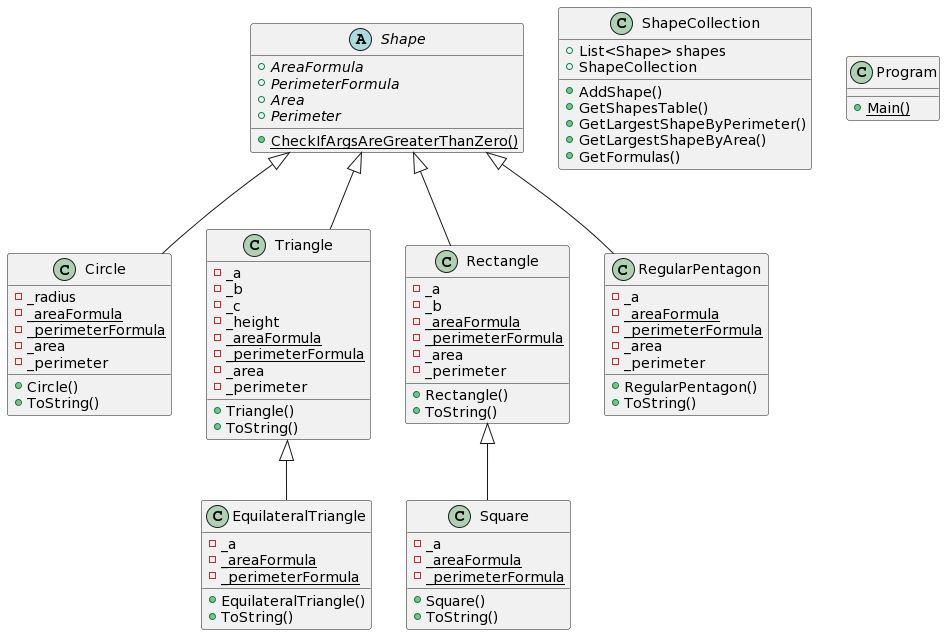

The diagram above was rendered by PlantUML. Its source (embedded in the PNG):
@startuml
Shape <|-- Circle
Shape <|-- Triangle
Shape <|-- Rectangle
Shape <|-- RegularPentagon
Rectangle <|-- Square
Triangle <|-- EquilateralTriangle


class ShapeCollection {
+ List<Shape> shapes
+ ShapeCollection


+ AddShape()
+ GetShapesTable()
+ GetLargestShapeByPerimeter()
+ GetLargestShapeByArea()
+ GetFormulas()
}


class Program{
+ {static} Main()
}


abstract class Shape {
+ {abstract} AreaFormula
+ {abstract} PerimeterFormula
+ {abstract} Area
+ {abstract} Perimeter

+ {static} CheckIfArgsAreGreaterThanZero()
}


class Circle {
- _radius
- {static} _areaFormula
- {static} _perimeterFormula
- _area
- _perimeter

+ Circle()
+ ToString()
}


class Triangle{
- _a
- _b
- _c
- _height
- {static} _areaFormula
- {static} _perimeterFormula
- _area
- _perimeter

+ Triangle()
+ ToString()
  
}


class Rectangle{
- _a
- _b
- {static} _areaFormula
- {static} _perimeterFormula
- _area
- _perimeter

+ Rectangle()
+ ToString()
}


class RegularPentagon{
- _a
- {static} _areaFormula
- {static} _perimeterFormula
- _area
- _perimeter

+ RegularPentagon()
+ ToString()
}


class Square{
- _a
- {static} _areaFormula
- {static} _perimeterFormula

+ Square()
+ ToString()  
}


class EquilateralTriangle{
- _a
- {static} _areaFormula
- {static} _perimeterFormula

+ EquilateralTriangle()
+ ToString()
}
@enduml